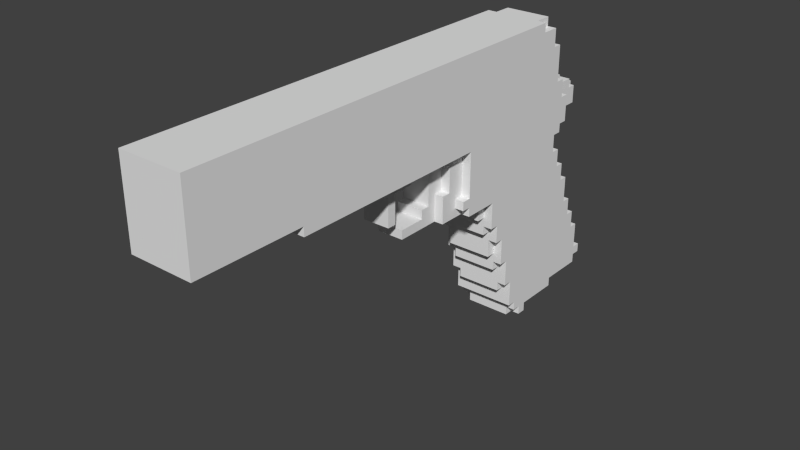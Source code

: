 # Source: Pistolet.blend  (saved by Blender 2.74.0; exported with 4.5.12 LTS)
import bpy
from mathutils import Matrix  # noqa: F401  (used for matrix-valued properties, if any)

bpy.ops.wm.read_factory_settings(use_empty=True)
scene = bpy.context.scene
scene.name = 'Scene'

# ---- collections
col_collection_1 = bpy.data.collections.new('Collection 1'); scene.collection.children.link(col_collection_1)

# ---- materials (node trees are filled in below, after node groups)
mat_material = bpy.data.materials.new('Material')
mat_material.alpha_threshold = 0.0
mat_material.use_transparent_shadow = False
mat_material.roughness = 0.5
mat_material.line_color = (0.0, 0.0, 0.0, 1.0)

# ---- material node trees

# ---- world
world_world = bpy.data.worlds.new('World'); scene.world = world_world
world_world.color = (0.05088, 0.05088, 0.05088)
world_world.use_sun_shadow = False
world_world.sun_shadow_jitter_overblur = 0.0
world_world.cycles.sampling_method = 'MANUAL'
world_world.cycles.sample_map_resolution = 256

# ---- meshes
me_cube = bpy.data.meshes.new('Cube')
me_cube.from_pydata([(-0.2553, -2.935, -2.043), (-0.5957, -7.531, -0.6809), (-0.3404, -7.531, -0.6809), (-0.08511, -7.531, -0.6809), (-0.3185, -6.573, -0.6809), (-0.5957, -7.531, -0.3405), (-0.2128, -7.531, -0.5107), (-0.4255, -7.531, -0.2128), (-0.5957, -7.531, -0.1703), (-0.5957, -7.531, -4.53e-05), (-0.2553, -7.531, -0.1277), (-0.08511, -7.531, -0.1703), (-0.5957, -7.531, 0.1702), (-0.5957, -7.531, 0.3404), (-0.2979, -7.531, 0.1702), (-0.08511, -7.531, 0.4787), (-0.5957, -7.531, 0.5106), (-0.5957, -7.531, 0.6808), (-0.3404, -7.531, 0.6383), (-0.5957, -5.488, -0.6809), (-0.5957, -6.474, 0.2223), (-0.5957, -5.488, -0.8511), (-0.08511, -5.488, -0.6809), (-0.04255, -5.488, -0.8511), (-0.5957, -4.739, 0.3976), (-0.5957, -7.531, 0.851), (-0.4255, -7.531, 0.851), (-0.2553, -7.531, 0.851), (-0.08511, -7.531, 0.851), (-0.5957, -6.48, 0.851), (-0.2819, -6.877, 0.851), (0.05319, -6.967, 0.851), (-0.05049, -6.326, 0.851), (-0.04588, -5.161, 0.851), (-0.4255, -3.616, -0.8511), (-0.5957, -1.574, -0.8511), (-0.5957, 0.9797, -0.3405), (-0.4255, -3.616, -1.021), (0.4255, -3.616, -1.021), (-0.2553, -3.276, -1.702), (0.2553, -3.105, -1.702), (-0.2553, -3.105, -1.702), (-0.2553, -3.276, -1.021), (-0.2553, -2.935, -1.872), (0.2553, -2.935, -1.872), (-0.4255, -2.935, -1.021), (-0.4255, -2.935, -0.8511), (-0.2553, -3.105, -1.021), (0.1277, -2.935, -0.8511), (-0.5957, -3.983, 0.851), (-0.2819, -2.138, 0.851), (0.126, -2.631, 0.851), (-0.4255, -0.04159, -4.766), (0.4255, -0.04159, -4.766), (-0.4255, -2.084, -2.043), (-0.2553, -2.084, -2.043), (0.2553, -2.935, -2.043), (-0.4255, -1.574, -2.043), (-0.5957, -1.574, -2.043), (0.4255, -1.574, -2.043), (-0.4255, -0.382, -4.085), (-0.5957, -0.2118, -4.426), (-0.5957, -0.04159, -4.596), (-0.5957, -0.04159, -4.426), (-0.4255, -0.04159, -4.596), (-0.5957, -0.2118, -3.915), (-0.4255, -0.2118, -4.085), (0.5957, -0.2118, -4.426), (-0.5957, -0.382, -3.915), (-0.4255, -0.382, -3.915), (-0.4255, -0.382, -3.575), (-0.5957, -0.5522, -3.404), (-0.5957, -0.382, -3.404), (-0.4255, -0.5522, -3.575), (-0.4255, -0.5522, -3.404), (-0.4255, -0.382, -3.404), (-0.4255, -0.2118, -3.915), (0.4255, -0.382, -3.915), (-0.2553, -0.5522, -3.575), (-0.4255, -0.5522, -3.234), (0.4255, -0.5522, -3.575), (0.4255, -0.382, -3.575), (-0.4255, -0.7224, -3.234), (-0.5957, -0.7224, -2.894), (-0.4255, -0.8927, -2.723), (-0.4255, -0.7224, -2.723), (-0.4255, -0.7224, -2.894), (0.4255, -0.8927, -2.723), (-0.4255, -1.063, -2.383), (-0.5957, -0.8927, -2.553), (-0.5957, -0.7224, -2.553), (-0.4255, -0.8927, -2.553), (-0.4255, -0.8927, -2.383), (-0.4255, -0.7224, -2.553), (-0.4255, -0.8927, -2.043), (-0.4255, -1.063, -2.043), (-0.5957, -0.5522, -2.894), (-0.4255, -0.5522, -2.894), (-0.5957, 0.1286, -4.766), (-0.5957, 0.2988, -4.766), (-0.4255, 0.1286, -4.766), (-0.4255, 0.2988, -4.766), (-0.4255, 0.4691, -4.766), (0.04255, 0.4691, -4.766), (-0.5957, 0.1286, -4.596), (-0.5957, 0.2988, -4.596), (-0.4255, 0.1286, -4.596), (-0.4255, 0.2988, -4.596), (-0.4255, 0.4691, -4.596), (-0.2553, 0.4691, -4.596), (-0.2553, 0.6393, -4.596), (0.4255, 0.4691, -4.596), (0.0, 0.6393, -4.596), (-0.5957, 1.15, -4.596), (-0.4255, 1.15, -4.596), (-0.5957, 1.15, -4.426), (-0.4255, 1.15, -4.426), (-0.4255, 1.49, -4.596), (-0.4255, 1.49, -4.426), (-0.08511, 0.8946, -4.596), (-0.1702, 1.15, -4.596), (-0.2553, 1.32, -4.596), (-0.08511, 1.32, -4.596), (-0.5957, 1.831, -3.575), (-0.5957, 1.661, -3.234), (-0.5957, 1.49, -2.894), (-0.5957, 1.15, -2.043), (-0.5957, 1.32, -2.383), (-0.4255, 1.32, -2.383), (-0.5957, 1.32, -2.043), (-0.4255, 1.15, -2.043), (-0.4255, 1.32, -2.213), (-0.4255, 1.32, -2.043), (0.4255, 1.32, -1.872), (-0.5957, 2.001, -4.426), (-0.5957, 2.001, -4.085), (-0.4255, 2.001, -4.426), (-0.5957, 2.001, -4.255), (-0.4255, 2.001, -4.255), (-0.4255, 2.001, -4.085), (0.4255, 1.49, -4.596), (-0.2553, 1.49, -4.426), (-0.2553, 1.661, -4.426), (-0.08511, 1.49, -4.426), (-0.08511, 2.001, -4.426), (-0.5957, 1.831, -3.234), (-0.5957, 2.001, -3.575), (-0.4255, 1.831, -3.575), (-0.4255, 1.831, -3.404), (-0.4255, 2.001, -3.575), (-0.4255, 2.001, -3.404), (-0.4255, 2.001, -3.745), (-0.4255, 2.171, -4.426), (-0.5957, 2.171, -4.255), (-0.5957, 2.171, -4.085), (0.4255, 2.171, -4.426), (0.4255, 2.171, -4.255), (-0.4255, 2.171, -4.255), (-0.4255, 2.171, -3.745), (-0.4255, 2.171, -4.085), (0.4255, 2.171, -3.745), (-0.5957, 1.661, -2.894), (-0.4255, 1.661, -3.234), (-0.4255, 1.49, -2.894), (-0.4255, 1.49, -2.723), (-0.4255, 1.661, -2.894), (-0.4255, 1.661, -2.723), (-0.4255, 1.831, -3.234), (-0.4255, 1.831, -3.064), (0.4255, 1.661, -3.064), (-0.4255, 1.661, -3.064), (0.4255, 1.661, -2.723), (0.4255, 1.831, -3.404), (-0.5957, 1.49, -2.383), (-0.4255, 1.49, -2.383), (-0.4255, 1.49, -2.213), (0.4255, 1.49, -2.213), (-0.4255, -2.084, -1.532), (-0.2553, -2.425, -1.872), (-0.2553, -2.425, -1.702), (-0.2553, -2.254, -1.702), (-0.2553, -2.084, -1.532), (-0.4255, -2.084, -1.021), (-0.4255, -2.084, -0.8511), (-0.2553, -2.425, -1.021), (0.2553, -2.425, -1.021), (-0.2553, -2.425, -0.8511), (0.4255, -2.935, -0.8511), (-0.2553, -2.084, -1.021), (-0.2553, -2.254, -1.021), (-0.2553, -2.084, -0.8511), (-0.5957, -1.744, -1.872), (-0.5957, -1.744, -1.702), (-0.4255, -1.744, -1.872), (-0.4255, -1.744, -1.702), (-0.4255, -1.914, -1.532), (-0.4255, -1.574, -1.702), (-0.5957, -1.574, -1.872), (-0.5957, -1.574, -1.702), (-0.4255, -1.574, -1.872), (-0.2553, -1.914, -1.532), (-0.2553, -1.914, -1.021), (-0.4255, -1.914, -1.021), (-0.4255, -1.574, -0.8511), (-0.5957, -0.8927, -2.043), (-0.5957, 0.9797, -1.362), (-0.5957, 0.3125, -2.443), (-0.5957, 0.8095, 0.3404), (-0.5957, 0.4691, 0.6808), (-0.5957, -0.6599, 0.851), (0.5957, 0.4691, 0.851), (-0.5957, 0.4691, 0.851), (0.4255, 0.4691, 0.851), (-0.5957, 0.9797, -1.702), (-0.5957, 1.15, -0.3405), (-0.4255, 0.9797, -1.702), (-0.4255, 0.9797, -1.362), (-0.5957, 1.15, -1.702), (-0.4255, 1.32, -1.872), (-0.5957, 1.15, -1.362), (-0.4255, 1.15, -1.362), (-0.4255, 1.15, -1.872), (0.4255, 1.15, -1.872), (0.4255, 1.15, -1.702), (-0.4255, 1.15, -1.702), (-0.5957, 1.15, -1.192), (-0.5957, 1.32, -1.192), (-0.4255, 1.32, -1.021), (-0.5957, 1.15, -0.6809), (-0.5957, 1.32, -0.6809), (-0.4255, 1.15, -0.6809), (-0.4255, 1.32, -0.6809), (0.5957, 1.15, -1.192), (-0.5957, 0.8095, 0.6808), (-0.4255, 0.4691, 0.6808), (-0.4255, 0.9797, -0.3405), (-0.5957, 0.9797, 0.3404), (-0.4255, 1.15, -0.3405), (-0.4255, 1.32, -0.5107), (-0.4255, 1.32, -0.3405), (-0.4255, 1.15, -0.1703), (-0.4255, 0.9797, -0.1703), (0.4255, 0.9797, 0.5106), (0.4255, 1.32, -0.5107), (0.4255, 1.32, -0.3405), (0.4255, 1.15, -0.1703), (-0.4255, 0.8095, 0.3404), (-0.4255, 0.9797, 0.3404), (-0.4255, 0.8095, 0.6808), (-0.4255, 0.9797, 0.5106), (0.4255, 0.8095, 0.5106), (-0.4255, 0.8095, 0.5106), (-0.4255, 1.831, -1.021), (-0.4255, 1.661, -0.6809), (-0.4255, 1.831, -0.6809), (0.4255, 1.831, -1.021), (-0.2553, 1.831, -0.8511), (-0.2553, 1.831, -0.6809), (-0.2553, 2.001, -0.8511), (-0.2553, 2.001, -0.6809), (0.2553, 2.001, -0.6809), (0.2553, 2.001, -0.8511), (0.4255, 1.661, -0.5107), (-0.4255, 1.661, -0.5107), (-0.4255, 0.4691, 0.851), (0.4255, 0.8095, 0.851), (-0.4255, 0.8095, 0.851), (0.08511, -7.531, -0.6809), (0.3404, -7.531, -0.6809), (0.5957, -7.531, -0.6809), (0.04255, -7.531, -0.4256), (0.3404, -7.531, -0.4256), (0.04255, -7.531, -0.08515), (0.3404, -7.531, -0.1277), (0.5957, -7.531, -0.5107), (0.5957, -7.531, -0.3405), (0.4255, -7.531, 0.2127), (0.5957, -7.531, -0.1703), (0.5957, -7.531, -4.53e-05), (0.2128, -7.531, 0.2553), (0.1277, -7.531, 0.5531), (0.5957, -7.531, 0.1702), (0.5957, -7.531, 0.3404), (0.3404, -7.531, 0.6383), (0.5957, -7.531, 0.5106), (0.5957, -7.531, 0.6808), (0.5957, -6.436, 0.1625), (0.5957, -5.488, -0.8511), (0.08511, -7.531, 0.851), (0.2553, -7.531, 0.851), (0.4255, -7.531, 0.851), (0.5957, -7.531, 0.851), (0.5957, -4.786, -0.8511), (0.4255, -3.616, -0.8511), (0.5957, -3.18, -0.8511), (0.5957, -5.488, -0.6809), (0.4255, -2.935, -1.021), (0.2553, -3.276, -1.702), (0.2553, -3.276, -1.021), (0.08511, -3.105, -1.447), (0.2553, -3.105, -1.277), (0.2553, -3.105, -1.021), (0.5957, -3.664, 0.851), (0.2114, -4.259, 0.851), (-0.06383, -3.671, 0.851), (0.08511, -3.076, 0.851), (0.5957, -2.616, 0.851), (0.2553, -2.084, -2.043), (0.4255, -2.084, -2.043), (0.5957, -1.574, -2.043), (0.4255, -0.382, -4.085), (0.4255, -0.04159, -4.596), (0.4255, -0.2118, -4.085), (0.5957, -0.04159, -4.596), (0.5957, -0.382, -3.915), (0.4255, -0.5522, -3.404), (0.4255, -0.382, -3.404), (0.5957, -0.382, -3.404), (0.4255, -0.2118, -3.915), (0.4255, -0.7224, -3.234), (0.4255, -0.7224, -2.723), (0.4255, -0.7224, -2.894), (0.5957, -0.7224, -2.894), (0.4255, -1.063, -2.383), (0.4255, -1.063, -2.043), (0.5957, -0.8927, -2.043), (0.4255, -0.8927, -2.553), (0.4255, -0.8927, -2.383), (0.4255, -0.7224, -2.553), (0.5957, -0.8927, -2.553), (0.5957, -0.7224, -2.553), (0.4255, -0.8927, -2.043), (0.4255, -0.5522, -3.234), (0.4255, -0.5522, -2.894), (0.5957, -0.5522, -3.404), (0.5957, -0.5522, -2.894), (0.4255, 0.1286, -4.766), (0.4255, 0.2988, -4.766), (0.5957, 0.1286, -4.766), (0.5957, 0.2988, -4.766), (0.4255, 0.4691, -4.766), (0.4255, 0.1286, -4.596), (0.4255, 0.2988, -4.596), (0.5957, 0.1286, -4.596), (0.5957, 0.2988, -4.596), (0.5957, 0.7244, -4.596), (0.5957, -0.04159, -4.426), (0.08511, 0.8095, -4.596), (0.1702, 0.9797, -4.596), (0.3404, 0.8095, -4.596), (0.4255, 1.15, -4.596), (0.08511, 1.32, -4.596), (0.2553, 1.32, -4.596), (0.4255, 0.9797, -4.596), (0.5957, 1.831, -3.575), (0.5957, 0.9797, -4.596), (0.4255, 1.15, -4.426), (0.5957, 1.15, -4.596), (0.5957, 1.15, -4.426), (0.5957, 1.661, -3.234), (0.5957, -0.2118, -3.915), (0.5957, 1.15, -2.043), (0.5957, 1.32, -2.383), (0.5957, 1.49, -2.894), (0.4255, 1.32, -2.383), (0.4255, 1.15, -2.043), (0.4255, 1.32, -2.213), (0.4255, 1.32, -2.043), (0.5957, 1.32, -2.043), (0.08511, 1.49, -4.426), (0.4255, 1.49, -4.426), (0.2553, 1.661, -4.426), (0.08511, 1.831, -4.426), (0.2553, 1.831, -4.426), (0.4255, 2.001, -4.426), (0.5957, 2.001, -4.426), (0.4255, 2.001, -4.255), (0.4255, 2.001, -4.085), (0.5957, 2.001, -4.255), (0.5957, 2.001, -4.085), (0.4255, 2.001, -3.745), (0.4255, 2.001, -3.404), (0.5957, 2.001, -3.575), (0.4255, 1.831, -3.575), (0.4255, 2.001, -3.575), (0.5957, 2.171, -4.255), (0.5957, 2.171, -4.085), (0.4255, 2.171, -4.085), (0.4255, 1.831, -3.064), (0.4255, 1.661, -3.234), (0.5957, 1.661, -2.894), (0.4255, 1.49, -2.894), (0.4255, 1.49, -2.723), (0.4255, 1.661, -2.894), (0.4255, 1.831, -3.234), (0.5957, 1.831, -3.234), (0.4255, 1.49, -2.383), (0.5957, 1.49, -2.383), (0.2553, -2.425, -1.702), (0.2553, -2.425, -1.872), (0.2553, -2.254, -1.702), (0.2553, -2.084, -1.532), (0.2553, -2.254, -1.021), (0.2553, -2.084, -1.021), (0.4255, -2.084, -1.532), (0.2553, -2.425, -0.8511), (0.2553, -2.084, -0.8511), (0.4255, -2.084, -0.8511), (0.4255, -2.084, -1.021), (0.5957, -1.574, -0.8511), (0.2553, -1.914, -1.532), (0.2553, -1.914, -1.021), (0.4255, -1.744, -1.872), (0.4255, -1.744, -1.702), (0.5957, -1.744, -1.872), (0.5957, -1.744, -1.702), (0.4255, -1.914, -1.532), (0.4255, -1.914, -1.021), (0.4255, -1.574, -1.872), (0.4255, -1.574, -1.702), (0.5957, -1.574, -1.872), (0.4255, -1.574, -0.8511), (0.5957, -1.574, -1.702), (0.5957, -2.585, -0.08017), (0.5957, 0.4691, 0.6808), (0.5957, 0.8095, 0.3404), (0.4255, 0.9797, -1.702), (0.5957, 0.9797, -1.702), (0.4255, 0.9797, -1.362), (0.5957, 0.9797, -1.362), (0.5957, 1.15, -1.702), (0.4255, 1.15, -1.362), (0.5957, 1.15, -1.362), (0.4255, 1.32, -1.021), (0.5957, 1.32, -1.192), (0.5957, 1.15, -0.6809), (0.4255, 1.15, -0.6809), (0.4255, 1.32, -0.6809), (0.5957, 1.32, -0.6809), (0.4255, 0.4691, 0.6808), (0.5957, 0.8095, 0.6808), (0.4255, 0.9797, -0.1703), (0.4255, 1.15, -0.3405), (0.4255, 0.9797, -0.3405), (0.5957, 0.9797, -0.3405), (0.5957, 1.15, -0.3405), (0.4255, 0.8095, 0.6808), (0.4255, 0.8095, 0.3404), (0.4255, 0.9797, 0.3404), (0.5957, 0.9797, 0.3404), (0.4255, 1.661, -0.6809), (0.2553, 1.831, -0.8511), (0.2553, 1.831, -0.6809), (0.4255, 1.831, -0.6809)], [], [(1, 4, 2), (12, 14, 15, 13), (6, 270, 10), (11, 272, 10), (6, 10, 7), (270, 11, 10), (13, 15, 18, 16), (9, 7, 14, 12), (1, 19, 22, 4), (21, 22, 19), (26, 30, 29, 25), (20, 24, 36), (2, 6, 1), (20, 19, 1), (28, 31, 30, 27), (37, 34, 46, 45), (21, 36, 35), (37, 42, 38), (41, 40, 39), (39, 47, 41), (37, 47, 42), (35, 46, 34), (17, 18, 26, 25), (303, 49, 29), (18, 15, 28, 27), (17, 25, 29, 20), (18, 27, 26), (73, 74, 75, 70), (29, 49, 24), (55, 56, 0), (69, 70, 68), (68, 70, 75, 72), (71, 72, 75, 74), (78, 70, 81, 80), (73, 78, 79, 74), (68, 65, 76, 69), (68, 206, 65), (60, 69, 76, 66), (77, 81, 70), (66, 76, 65), (60, 77, 69), (89, 90, 93, 91), (86, 85, 83), (204, 95, 57), (89, 204, 90), (91, 92, 89), (88, 95, 94, 92), (204, 94, 95), (92, 94, 89), (71, 79, 97, 96), (83, 96, 97, 86), (82, 97, 79), (84, 91, 93, 85), (83, 85, 93, 90), (98, 99, 101, 100), (74, 79, 71), (109, 110, 112, 111), (102, 103, 101), (105, 63, 115, 113), (108, 110, 109), (105, 108, 107), (114, 116, 118, 117), (1, 6, 7, 5), (115, 116, 114, 113), (114, 117, 121, 120), (115, 118, 116), (121, 122, 120), (110, 114, 119, 112), (105, 114, 108), (130, 132, 129, 126), (206, 115, 63), (126, 127, 206), (132, 131, 129), (129, 131, 128, 127), (126, 129, 127), (118, 141, 140, 117), (115, 134, 118), (142, 136, 143), (118, 134, 142, 141), (137, 138, 136, 134), (147, 148, 150, 149), (206, 137, 115), (134, 136, 142), (124, 145, 123), (145, 148, 147, 123), (147, 149, 146, 123), (146, 149, 151, 135), (150, 151, 149), (123, 146, 135), (154, 159, 157, 153), (157, 156, 155, 152), (137, 135, 154, 153), (160, 159, 158), (137, 153, 157, 138), (139, 159, 154, 135), (136, 138, 157, 152), (139, 151, 158, 159), (160, 158, 151), (151, 139, 135), (161, 170, 162, 124), (125, 161, 124), (163, 164, 166, 165), (163, 165, 161, 125), (164, 163, 125), (162, 170, 168, 167), (171, 166, 164), (166, 170, 165), (168, 172, 167), (162, 167, 145, 124), (128, 174, 173, 127), (165, 170, 161), (174, 164, 173), (117, 140, 121), (128, 131, 175, 174), (176, 175, 131), (62, 104, 106, 64), (206, 173, 125), (167, 148, 145), (63, 105, 104), (98, 104, 105, 99), (96, 206, 72), (72, 206, 68), (98, 100, 106, 104), (105, 107, 101, 99), (109, 111, 103, 102), (101, 107, 108, 102), (52, 64, 106, 100), (54, 55, 181, 177), (180, 181, 55), (46, 183, 190, 186), (35, 183, 46), (189, 186, 190, 188), (182, 188, 190, 183), (191, 193, 194, 192), (191, 192, 198, 197), (195, 202, 196), (198, 204, 197), (196, 203, 198), (200, 201, 195), (191, 197, 199, 193), (194, 196, 198, 192), (54, 177, 195, 193), (202, 203, 196), (195, 196, 194), (198, 35, 204), (35, 203, 183), (183, 203, 202), (181, 201, 200), (181, 200, 195, 177), (182, 202, 201, 188), (215, 224, 217, 213), (180, 188, 181), (205, 213, 206), (224, 221, 217), (223, 222, 221), (205, 219, 220, 216), (216, 220, 224), (205, 216, 215, 213), (230, 231, 229, 228), (224, 223, 221), (228, 229, 226), (235, 237, 214, 36), (231, 227, 226), (225, 220, 219), (205, 225, 219), (232, 224, 220), (234, 233, 208), (237, 239, 238), (244, 239, 237), (239, 243, 238), (236, 241, 235, 36), (245, 240, 241), (207, 236, 36), (235, 241, 240, 237), (246, 247, 236, 207), (246, 251, 249, 247), (248, 251, 233), (242, 241, 247), (233, 251, 246, 207), (256, 257, 259, 258), (249, 242, 247), (208, 233, 207), (231, 253, 252), (259, 260, 261, 258), (254, 257, 256, 252), (258, 261, 256), (260, 259, 257), (243, 262, 263, 238), (252, 255, 227), (253, 254, 252), (260, 257, 253), (231, 252, 227), (256, 255, 252), (257, 254, 253), (230, 237, 238, 231), (214, 237, 230, 228), (211, 264, 234, 208), (238, 263, 231), (212, 264, 211), (209, 211, 208), (264, 266, 234), (273, 277, 278, 276), (266, 251, 248), (274, 275, 271), (270, 271, 273, 272), (271, 275, 277, 273), (276, 282, 284, 283), (281, 282, 276), (284, 285, 283), (279, 276, 283, 280), (267, 268, 271, 270), (286, 275, 274), (286, 278, 277), (286, 277, 275), (286, 282, 281), (286, 285, 284), (286, 284, 282), (278, 281, 276), (286, 281, 278), (4, 295, 269), (287, 295, 22), (268, 269, 274, 271), (290, 32, 31, 289), (286, 274, 269), (295, 286, 269), (291, 32, 290), (40, 300, 298, 297), (293, 294, 292), (298, 296, 38), (38, 293, 34), (280, 283, 289, 288), (300, 40, 299), (423, 295, 294), (45, 296, 301), (48, 296, 45), (187, 293, 296), (291, 33, 32), (302, 303, 291), (303, 33, 291), (302, 305, 303), (305, 304, 303), (34, 292, 287), (283, 285, 291, 290), (307, 95, 59, 308), (283, 290, 289), (302, 291, 286), (306, 302, 295), (311, 313, 346, 63), (60, 66, 312, 310), (63, 346, 67), (81, 316, 315, 80), (346, 360, 67), (81, 314, 317, 316), (315, 316, 317, 334), (77, 318, 360, 314), (312, 318, 77, 310), (326, 328, 330, 329), (87, 326, 327, 92), (327, 329, 325, 331), (331, 324, 323), (321, 333, 335, 322), (92, 327, 323), (334, 335, 333), (320, 328, 326, 87), (333, 321, 319), (79, 332, 319), (320, 322, 330, 328), (80, 315, 332, 79), (324, 325, 309), (336, 337, 339, 338), (336, 103, 340, 337), (349, 353, 355, 345), (111, 345, 344), (351, 352, 350), (140, 370, 356, 350), (356, 358, 357, 350), (353, 350, 357, 355), (348, 353, 349), (352, 140, 350), (358, 354, 355), (112, 347, 349, 111), (361, 368, 367, 365), (354, 346, 345), (362, 334, 317), (362, 335, 334), (362, 361, 330), (133, 367, 366, 131), (366, 368, 362, 364), (369, 136, 371, 370), (363, 362, 360), (372, 155, 374, 373), (375, 378, 379, 358), (374, 375, 358), (371, 374, 370), (372, 373, 371), (376, 378, 375, 374), (384, 381, 172, 383), (379, 354, 358), (381, 150, 172), (354, 382, 384, 383), (387, 386, 385, 156), (354, 395, 359), (385, 386, 379, 378), (160, 387, 156), (376, 156, 385, 378), (379, 386, 387, 377), (155, 156, 376, 374), (380, 382, 379, 377), (169, 390, 359, 389), (387, 380, 377), (390, 363, 359), (393, 171, 392, 391), (363, 390, 393, 391), (394, 388, 169, 389), (388, 168, 169), (359, 395, 394, 389), (362, 397, 396, 364), (397, 363, 392), (396, 176, 366, 364), (359, 363, 360, 346), (397, 362, 363), (394, 395, 354, 172), (311, 341, 343, 313), (100, 336, 53), (339, 344, 343, 338), (336, 338, 343, 341), (342, 344, 339, 337), (340, 111, 342, 337), (336, 341, 311, 53), (111, 340, 103), (402, 406, 405, 185), (401, 400, 399), (308, 404, 401), (400, 398, 399), (186, 405, 187), (424, 423, 294), (189, 402, 185), (407, 409, 294), (185, 405, 186), (403, 408, 407, 406), (412, 414, 415, 413), (420, 422, 415, 414), (412, 418, 420, 414), (415, 422, 419, 413), (419, 421, 417, 413), (417, 416, 413), (412, 413, 404, 308), (416, 417, 411), (425, 424, 409), (425, 409, 422), (422, 409, 421), (421, 407, 417), (410, 411, 403, 401), (404, 416, 410, 401), (403, 411, 417, 408), (427, 430, 223, 426), (403, 402, 400), (325, 425, 422), (325, 420, 309), (435, 444, 325), (427, 325, 361), (133, 218, 222), (232, 431, 224), (428, 431, 432, 429), (428, 429, 427, 426), (435, 438, 437, 436), (223, 428, 426), (433, 434, 226), (226, 434, 232), (232, 435, 429), (437, 438, 434, 433), (444, 445, 442, 443), (232, 432, 431), (445, 444, 435), (442, 245, 441, 443), (425, 449, 448, 447), (242, 249, 250), (446, 440, 425, 250), (448, 242, 250, 447), (261, 260, 452, 451), (440, 446, 439), (449, 425, 444), (449, 444, 448), (255, 450, 437, 433), (452, 260, 253), (453, 450, 255), (453, 452, 450), (227, 255, 433), (437, 243, 442, 436), (442, 445, 435, 436), (263, 262, 450, 253), (450, 262, 243, 437), (212, 210, 424, 439), (265, 212, 439), (3, 267, 270, 6), (270, 272, 11), (272, 279, 14), (47, 301, 299, 41), (42, 298, 38), (46, 187, 48), (15, 280, 288, 28), (55, 57, 95, 307), (55, 307, 56), (86, 319, 320, 85), (120, 122, 351, 350), (85, 320, 87), (88, 324, 95), (119, 348, 347), (119, 120, 350, 348), (178, 399, 398, 179), (119, 347, 112), (144, 155, 372), (152, 372, 136), (160, 156, 159), (53, 311, 64), (398, 400, 180, 179), (242, 448, 441, 241), (58, 57, 199, 197), (245, 442, 237), (266, 446, 251), (50, 209, 49), (49, 209, 36), (306, 51, 305), (43, 178, 55), (178, 179, 55), (130, 221, 218, 132), (193, 199, 57), (54, 193, 57), (217, 221, 130, 126), (59, 309, 420, 418), (218, 133, 132), (401, 399, 307), (59, 418, 412, 308), (367, 133, 222, 365), (222, 430, 361, 365), (430, 427, 361), (399, 44, 56), (56, 44, 43), (2, 4, 3), (8, 7, 9), (5, 7, 8), (16, 18, 17), (1, 5, 20), (8, 9, 20), (5, 8, 20), (12, 13, 20), (16, 17, 20), (13, 16, 20), (10, 272, 14), (7, 10, 14), (9, 12, 20), (21, 23, 22), (19, 20, 36), (2, 3, 6), (27, 30, 26), (31, 32, 30), (30, 32, 29), (32, 33, 29), (21, 35, 34), (37, 38, 34), (47, 45, 301), (46, 48, 45), (37, 45, 47), (39, 42, 47), (33, 303, 29), (303, 304, 49), (304, 51, 49), (305, 51, 304), (51, 50, 49), (21, 34, 23), (19, 36, 21), (20, 29, 24), (24, 49, 36), (54, 57, 55), (62, 64, 63), (61, 65, 63), (61, 66, 65), (61, 63, 67), (61, 67, 66), (65, 206, 63), (69, 77, 70), (78, 80, 79), (73, 70, 78), (84, 85, 87), (89, 94, 204), (71, 96, 72), (82, 86, 97), (90, 204, 96), (84, 87, 91), (83, 90, 96), (58, 204, 57), (105, 113, 114), (114, 120, 119), (108, 114, 110), (96, 204, 206), (206, 125, 124), (132, 133, 131), (141, 143, 140), (141, 142, 143), (206, 135, 137), (115, 137, 134), (172, 150, 148), (157, 159, 156), (152, 155, 144), (206, 123, 135), (166, 171, 170), (169, 168, 170), (175, 176, 174), (173, 164, 125), (174, 176, 164), (121, 140, 122), (206, 127, 173), (206, 124, 123), (167, 172, 148), (52, 100, 53), (62, 63, 104), (52, 53, 64), (108, 109, 102), (399, 178, 43), (179, 180, 55), (46, 186, 187), (180, 189, 188), (184, 189, 185), (184, 185, 186), (184, 186, 189), (193, 195, 194), (198, 203, 35), (195, 201, 202), (182, 183, 202), (181, 188, 201), (204, 35, 205), (204, 205, 206), (35, 36, 205), (51, 210, 50), (50, 210, 209), (212, 211, 209), (210, 212, 209), (206, 213, 126), (222, 218, 221), (126, 213, 217), (215, 216, 224), (225, 36, 226), (229, 231, 226), (225, 226, 232), (205, 36, 225), (36, 228, 226), (225, 232, 220), (239, 244, 243), (240, 245, 237), (250, 249, 251), (234, 248, 233), (247, 241, 236), (36, 214, 228), (231, 263, 253), (212, 265, 264), (265, 266, 264), (207, 209, 208), (36, 209, 207), (234, 266, 248), (267, 4, 268), (268, 4, 269), (15, 279, 280), (272, 273, 279), (273, 276, 279), (23, 287, 22), (4, 22, 295), (289, 31, 288), (34, 293, 292), (294, 295, 292), (296, 293, 38), (42, 297, 298), (300, 301, 298), (293, 187, 294), (298, 301, 296), (48, 187, 296), (301, 300, 299), (302, 306, 305), (23, 34, 287), (292, 295, 287), (286, 291, 285), (295, 302, 286), (67, 360, 312), (66, 67, 312), (360, 317, 314), (77, 314, 81), (60, 310, 77), (312, 360, 318), (319, 321, 320), (321, 322, 320), (95, 324, 309), (91, 87, 92), (330, 325, 329), (326, 329, 327), (88, 92, 323), (324, 331, 325), (88, 323, 324), (327, 331, 323), (332, 334, 333), (332, 333, 319), (335, 330, 322), (59, 95, 309), (315, 334, 332), (100, 103, 336), (344, 346, 343), (345, 346, 344), (342, 111, 344), (347, 348, 349), (355, 354, 345), (356, 370, 358), (357, 358, 355), (348, 350, 353), (359, 346, 354), (111, 349, 345), (360, 362, 317), (367, 368, 366), (368, 361, 362), (362, 330, 335), (369, 370, 140), (370, 374, 358), (136, 372, 371), (371, 373, 374), (150, 381, 151), (172, 354, 383), (151, 381, 380), (384, 382, 380), (381, 384, 380), (387, 160, 380), (379, 382, 354), (168, 388, 172), (392, 363, 391), (392, 171, 164), (393, 390, 169), (171, 393, 169), (396, 397, 392), (396, 392, 164), (351, 140, 352), (366, 176, 131), (388, 394, 172), (343, 346, 313), (401, 403, 400), (180, 400, 402), (405, 407, 294), (409, 424, 294), (403, 406, 402), (405, 406, 407), (410, 416, 411), (420, 325, 422), (419, 422, 421), (407, 421, 409), (413, 416, 404), (417, 407, 408), (444, 425, 325), (306, 210, 51), (223, 430, 222), (223, 431, 428), (224, 431, 223), (438, 435, 232), (434, 438, 232), (427, 429, 325), (429, 435, 325), (432, 232, 429), (424, 440, 439), (425, 440, 424), (448, 444, 441), (243, 244, 442), (441, 444, 443), (250, 425, 447), (256, 261, 451), (452, 453, 451), (450, 452, 253), (256, 451, 255), (451, 453, 255), (423, 306, 295), (210, 306, 423), (424, 210, 423), (266, 265, 446), (446, 265, 439), (3, 4, 267), (14, 279, 15), (288, 31, 28), (39, 40, 297), (39, 297, 42), (41, 299, 40), (64, 311, 63), (82, 319, 86), (82, 79, 319), (101, 103, 100), (143, 369, 140), (143, 136, 369), (152, 144, 372), (380, 160, 151), (170, 171, 169), (176, 396, 164), (122, 140, 351), (180, 402, 189), (227, 433, 226), (442, 244, 237), (441, 245, 241), (251, 446, 250), (44, 399, 43), (187, 405, 294), (0, 56, 43), (58, 197, 204), (307, 399, 56), (307, 308, 401), (361, 325, 330), (0, 43, 55)])
me_cube.materials.append(mat_material)
me_cube.use_remesh_preserve_volume = False
me_cube.use_remesh_preserve_attributes = False
me_cube.use_mirror_vertex_groups = False
me_cube.update()

# ---- objects
ob_cube = bpy.data.objects.new('Cube', me_cube)

# ---- transforms, parenting, visibility, modifiers, constraints
ob_cube.location = (0.0, 0.0, 0.0)
ob_cube.scale = (0.03605, 0.03605, 0.03605)
ob_cube.lock_rotations_4d = False
ob_cube.empty_display_type = 'ARROWS'
ob_cube.lineart.crease_threshold = 0.0

# ---- collection membership
col_collection_1.objects.link(ob_cube)

# ---- scene / render settings (as saved in the file)
scene.frame_start = 1; scene.frame_end = 250; scene.frame_set(1)
scene.render.engine = 'BLENDER_EEVEE_NEXT'
scene.render.resolution_percentage = 50
scene.render.dither_intensity = 0.0
scene.cycles.use_denoising = False
scene.cycles.samples = 10
scene.cycles.sampling_pattern = 'TABULATED_SOBOL'
scene.cycles.light_sampling_threshold = 0.0
scene.cycles.use_adaptive_sampling = False
scene.cycles.use_light_tree = False
scene.cycles.blur_glossy = 0.0
scene.cycles.pixel_filter_type = 'GAUSSIAN'
scene.cycles.sample_clamp_indirect = 0.0
scene.view_settings.view_transform = 'Standard'
bpy.context.view_layer.update()

# ---- added for rendering (the .blend has no active camera and no usable light): camera, sun
cam_auto = bpy.data.cameras.new('AutoCamera')
cam_auto.lens = 50.0
cam_auto.sensor_width = 36.0
cam_auto.clip_end = 1000.0
ob_auto_camera = bpy.data.objects.new('AutoCamera', cam_auto)
scene.collection.objects.link(ob_auto_camera)
ob_auto_camera.location = (0.37607, -0.547902, 0.230282)
ob_auto_camera.rotation_euler = (1.09748, -7.21219e-08, 0.694738)
scene.camera = ob_auto_camera
light_auto_sun = bpy.data.lights.new('AutoSun', 'SUN')
light_auto_sun.energy = 3.0
light_auto_sun.angle = 0.0523599
ob_auto_sun = bpy.data.objects.new('AutoSun', light_auto_sun)
scene.collection.objects.link(ob_auto_sun)
ob_auto_sun.rotation_euler = (0.872665, 0.174533, 0.523599)
bpy.context.view_layer.update()
